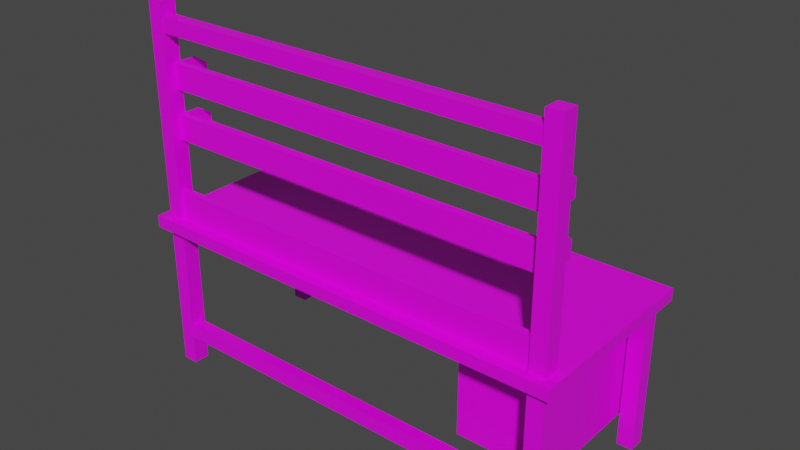 # Source: labtable.blend  (saved by Blender 2.91.10; exported with 4.5.12 LTS)
import bpy
from mathutils import Matrix  # noqa: F401  (used for matrix-valued properties, if any)

bpy.ops.wm.read_factory_settings(use_empty=True)
scene = bpy.context.scene
scene.name = 'Scene'

# ---- collections
col_collection = bpy.data.collections.new('Collection'); scene.collection.children.link(col_collection)

# ---- images (referenced by path relative to the original .blend; pixels are not part of the script)
import os
ASSET_DIR = os.environ.get("B2B_ASSET_DIR", "")  # directory of the original .blend (textures are referenced by path, not embedded)
HERE = os.path.dirname(os.path.abspath(__file__))  # packed textures are extracted next to this script under _unpacked/

def load_image(name, relpath, width, height, colorspace="sRGB"):
    """Load a texture the original file referenced (path relative to the .blend, or extracted next to this script)."""
    p = next((c for c in (os.path.join(HERE, relpath), os.path.join(ASSET_DIR, relpath)) if relpath and os.path.exists(c)), "")
    if p:
        img = bpy.data.images.load(p, check_existing=True)
        img.name = name
    else:  # same state as the original file: an image datablock whose file is absent (Cycles renders it pink)
        img = bpy.data.images.new(name, width, height)
        img.source = "FILE"
        img.filepath = "//" + (relpath or name)
    img.colorspace_settings.name = colorspace
    return img
img_labtable_png = load_image('labTable.png', 'labTable.png', 1024, 1024, 'sRGB')

# ---- materials (node trees are filled in below, after node groups)
mat_material = bpy.data.materials.new('Material')
mat_material.alpha_threshold = 0.0
mat_material.use_transparent_shadow = False
mat_material.line_color = (0.0, 0.0, 0.0, 1.0)

# ---- material node trees
mat_material.use_nodes = True; mat_material.node_tree.nodes.clear()
_N = mat_material.node_tree.nodes; _L = mat_material.node_tree.links
n0 = _N.new('ShaderNodeOutputMaterial'); n0.name = 'Material Output'; n0.location = (300, 300)
n1 = _N.new('ShaderNodeBsdfPrincipled'); n1.name = 'Principled BSDF'; n1.location = (10, 300)
n1.distribution = 'GGX'
n1.subsurface_method = 'BURLEY'
n1.inputs[2].default_value = 0.4
n1.inputs[3].default_value = 1.45
n1.inputs[27].default_value = (0.0, 0.0, 0.0, 1.0)
n1.inputs[28].default_value = 1.0
n2 = _N.new('ShaderNodeTexImage'); n2.name = 'Image Texture'; n2.location = (-280, 275)
n2.image = img_labtable_png
_L.new(n1.outputs[0], n0.inputs[0])
_L.new(n2.outputs[0], n1.inputs[0])
n0.is_active_output = True

# ---- world
world_world = bpy.data.worlds.new('World'); scene.world = world_world
world_world.use_nodes = True; world_world.node_tree.nodes.clear()
_N = world_world.node_tree.nodes; _L = world_world.node_tree.links
n0 = _N.new('ShaderNodeOutputWorld'); n0.name = 'World Output'; n0.location = (300, 300)
n1 = _N.new('ShaderNodeBackground'); n1.name = 'Background'; n1.location = (10, 300)
n1.inputs[0].default_value = (0.05088, 0.05088, 0.05088, 1.0)
_L.new(n1.outputs[0], n0.inputs[0])
n0.is_active_output = True
world_world.color = (0.05088, 0.05088, 0.05088)
world_world.use_sun_shadow = False
world_world.sun_shadow_jitter_overblur = 0.0

# ---- meshes
me_cube = bpy.data.meshes.new('Cube')
me_cube.from_pydata([(14.17, 2.844, 1.379), (14.17, -1.897, 1.379), (10.5, 2.844, 1.379), (10.5, -1.897, 1.379), (-0.8398, -2.01, 9.598), (-0.8398, -3.292, 9.598), (14.34, -2.01, 9.598), (-0.9137, -3.102, 9.599), (-0.9137, -3.361, 9.599), (-0.9137, -3.361, 10.56), (-0.9137, -3.102, 10.56), (-0.9137, -2.47, 10.56), (-0.9137, -2.519, 9.599), (-0.9137, -3.361, 10.08), (-0.9137, -2.519, 10.08), (-0.9137, -2.006, 10.08), (-0.9137, -2.006, 9.599), (-0.9137, -2.01, 10.26), (-0.9137, -2.006, 10.08), (-0.8202, -3.361, 9.599), (-0.8202, -3.361, 10.56), (-0.8202, -3.102, 10.56), (-0.9141, -2.47, 10.56), (-0.9141, -2.519, 9.599), (-0.8202, -2.47, 10.56), (-0.8202, -3.361, 10.08), (-0.8202, -3.102, 10.08), (-0.9141, -2.519, 10.08), (-0.8202, -2.519, 10.08), (-0.9141, -2.006, 10.08), (-0.9141, -2.006, 9.599), (-0.8202, -2.006, 10.08), (-0.8202, -2.006, 9.599), (-0.8202, -2.01, 10.26), (-0.9141, -2.01, 10.26), (-0.9141, -2.006, 10.08), (-0.8202, -2.006, 10.08), (14.31, -2.47, 10.56), (14.41, -2.47, 10.56), (14.41, -2.519, 9.599), (14.31, -2.519, 10.08), (14.41, -2.519, 10.08), (14.31, -2.006, 10.08), (14.31, -2.006, 9.599), (14.41, -2.006, 10.08), (14.41, -2.006, 9.599), (14.41, -2.01, 10.26), (14.31, -2.01, 10.26), (14.31, -2.006, 10.08), (14.41, -2.006, 10.08), (-0.8202, -3.361, 10.56), (-0.8202, -3.102, 10.56), (-0.8202, -3.102, 10.08), (-0.8202, -3.361, 10.08), (-0.9137, -3.361, 10.1), (-0.9137, -2.541, 9.599), (-0.9137, -3.361, 9.616), (-0.9137, -2.008, 9.599), (-0.9137, -2.006, 10.08), (-0.9137, -2.517, 10.08), (-0.9137, -2.468, 10.56), (-0.9141, -2.006, 10.08), (-0.9141, -2.517, 9.599), (-0.9141, -2.012, 10.26), (-0.9382, -3.102, 9.599), (-0.9382, -3.361, 9.599), (-0.9382, -3.361, 10.56), (-0.9382, -3.102, 10.56), (-0.9382, -3.102, 10.08), (-0.9382, -2.519, 10.08), (-0.9382, -2.519, 9.599), (-0.9382, -2.469, 10.56), (-0.9382, -3.361, 10.08), (-0.9382, -2.006, 10.08), (-0.9382, -2.006, 9.599), (-0.9382, -2.006, 10.08), (-0.9387, -2.006, 10.08), (-0.9387, -2.519, 10.08), (-0.9382, -3.361, 10.1), (-0.9382, -2.517, 10.08), (-0.9382, -2.006, 10.08), (-0.9387, -2.006, 10.08), (-0.9382, -2.54, 9.599), (-0.9382, -3.361, 9.616), (-0.9382, -2.008, 9.599), (-0.9382, -2.009, 10.26), (-0.9382, -2.467, 10.56), (-0.8398, -3.102, 9.599), (-0.8398, -3.102, 9.599), (-0.8398, -2.01, 9.599), (-0.8398, -2.519, 9.599), (-0.8398, -3.292, 9.599), (14.34, -2.519, 9.599), (14.34, -2.01, 9.599), (14.31, -2.01, 9.599), (14.31, -2.01, 9.737), (-0.8202, -2.01, 9.737), (-0.8202, -2.01, 9.599), (14.31, -2.519, 9.737), (-0.8202, -2.519, 9.737), (-0.8202, -3.102, 9.737), (-0.8202, -2.013, 9.737), (14.31, -2.013, 9.737), (14.31, -2.013, 9.94), (-0.8202, -2.013, 9.94), (14.31, -2.142, 9.737), (14.31, -2.142, 9.94), (-0.8202, -2.142, 9.737), (-0.8202, -2.142, 9.94), (-0.8398, -2.01, 11.51), (-0.8398, -3.292, 11.51), (14.34, -2.01, 11.51), (-0.9137, -3.102, 11.51), (-0.9137, -3.361, 11.51), (-0.9137, -3.361, 12.47), (-0.9137, -3.102, 12.47), (-0.9137, -2.47, 12.47), (-0.9137, -2.519, 11.51), (-0.9137, -3.361, 11.99), (-0.9137, -2.519, 11.99), (-0.9137, -2.006, 11.99), (-0.9137, -2.006, 11.51), (-0.9137, -2.01, 12.17), (-0.9137, -2.006, 11.98), (-0.8202, -3.361, 11.51), (-0.8202, -3.361, 12.47), (-0.8202, -3.102, 12.47), (-0.9141, -2.47, 12.47), (-0.9141, -2.519, 11.51), (-0.8202, -2.47, 12.47), (-0.8202, -3.361, 11.99), (-0.8202, -3.102, 11.99), (-0.9141, -2.519, 11.99), (-0.8202, -2.519, 11.99), (-0.9141, -2.006, 11.99), (-0.9141, -2.006, 11.51), (-0.8202, -2.006, 11.99), (-0.8202, -2.006, 11.51), (-0.8202, -2.01, 12.17), (-0.9141, -2.01, 12.17), (-0.9141, -2.006, 11.98), (-0.8202, -2.006, 11.98), (14.31, -2.47, 12.47), (14.41, -2.47, 12.47), (14.41, -2.519, 11.51), (14.31, -2.519, 11.99), (14.41, -2.519, 11.99), (14.31, -2.006, 11.99), (14.31, -2.006, 11.51), (14.41, -2.006, 11.99), (14.41, -2.006, 11.51), (14.41, -2.01, 12.17), (14.31, -2.01, 12.17), (14.31, -2.006, 11.98), (14.41, -2.006, 11.98), (-0.8202, -3.361, 12.47), (-0.8202, -3.102, 12.47), (-0.8202, -3.102, 11.99), (-0.8202, -3.361, 11.99), (-0.9137, -3.361, 12.0), (-0.9137, -2.541, 11.51), (-0.9137, -3.361, 11.52), (-0.9137, -2.008, 11.51), (-0.9137, -2.006, 11.99), (-0.9137, -2.517, 11.99), (-0.9137, -2.468, 12.46), (-0.9141, -2.006, 11.99), (-0.9141, -2.517, 11.51), (-0.9141, -2.012, 12.17), (-0.9382, -3.102, 11.51), (-0.9382, -3.361, 11.51), (-0.9382, -3.361, 12.47), (-0.9382, -3.102, 12.47), (-0.9382, -3.102, 11.99), (-0.9382, -2.519, 11.99), (-0.9382, -2.519, 11.51), (-0.9382, -2.469, 12.47), (-0.9382, -3.361, 11.99), (-0.9382, -2.006, 11.99), (-0.9382, -2.006, 11.51), (-0.9382, -2.006, 11.98), (-0.9387, -2.006, 11.98), (-0.9387, -2.519, 11.99), (-0.9382, -3.361, 12.0), (-0.9382, -2.517, 11.99), (-0.9382, -2.006, 11.99), (-0.9387, -2.006, 11.99), (-0.9382, -2.54, 11.51), (-0.9382, -3.361, 11.52), (-0.9382, -2.008, 11.51), (-0.9382, -2.009, 12.17), (-0.9382, -2.467, 12.46), (-0.8398, -3.102, 11.51), (-0.8398, -3.102, 11.51), (-0.8398, -2.01, 11.51), (-0.8398, -2.519, 11.51), (-0.8398, -3.292, 11.51), (14.34, -2.519, 11.51), (14.34, -2.01, 11.51), (14.31, -2.01, 11.51), (14.31, -2.01, 11.65), (-0.8202, -2.01, 11.65), (-0.8202, -2.01, 11.51), (14.31, -2.519, 11.65), (-0.8202, -2.519, 11.65), (-0.8202, -3.102, 11.65), (-0.8202, -2.013, 11.65), (14.31, -2.013, 11.65), (14.31, -2.013, 11.85), (-0.8202, -2.013, 11.85), (14.31, -2.142, 11.65), (14.31, -2.142, 11.85), (-0.8202, -2.142, 11.65), (-0.8202, -2.142, 11.85), (14.31, -3.722, 4.354), (14.31, -3.722, 14.71), (14.31, -3.097, 4.354), (14.31, -3.097, 14.71), (14.91, -3.722, 4.354), (14.91, -3.722, 14.71), (14.91, -3.097, 4.354), (14.91, -3.097, 14.71), (-1.494, -3.722, 4.354), (-1.494, -3.722, 14.71), (-1.494, -3.097, 4.354), (-1.494, -3.097, 14.71), (-0.8967, -3.722, 4.354), (-0.8967, -3.722, 14.71), (-0.8967, -3.097, 4.354), (-0.8967, -3.097, 14.71), (-1.494, 2.396, 0.3035), (-1.494, 3.022, 0.3035), (-0.8967, 2.396, 0.3035), (-0.8967, 3.022, 0.3035), (-1.494, -3.722, 0.3035), (-1.494, -3.097, 0.3035), (-0.8967, -3.722, 0.3035), (-0.8967, -3.097, 0.3035), (14.31, 2.396, 0.3035), (14.31, 3.022, 0.3035), (14.91, 2.396, 0.3035), (14.91, 3.022, 0.3035), (14.31, -3.722, 0.3035), (14.31, -3.097, 0.3035), (14.91, -3.722, 0.3035), (14.91, -3.097, 0.3035), (15.26, 3.321, 6.076), (15.26, 3.321, 6.549), (15.26, -4.04, 6.076), (15.26, -4.04, 6.549), (-1.849, 3.321, 6.076), (-1.849, 3.321, 6.549), (-1.849, -4.04, 6.076), (-1.849, -4.04, 6.549), (14.31, -3.722, 6.076), (14.31, -3.097, 6.076), (14.91, -3.097, 6.076), (14.91, -3.722, 6.076), (14.31, 2.396, 6.076), (14.31, 3.022, 6.076), (14.91, 3.022, 6.076), (14.91, 2.396, 6.076), (-1.494, -3.722, 6.076), (-1.494, -3.097, 6.076), (-0.8967, -3.097, 6.076), (-0.8967, -3.722, 6.076), (-1.494, 2.396, 6.076), (-1.494, 3.022, 6.076), (-0.8967, 3.022, 6.076), (-0.8967, 2.396, 6.076), (-1.494, -3.722, 6.549), (-1.494, -3.722, 6.076), (-1.494, -3.097, 6.549), (-1.494, -3.097, 6.076), (-0.8967, -3.097, 6.549), (-0.8967, -3.097, 6.076), (-0.8967, -3.097, 6.075), (-0.8967, -3.722, 6.549), (-0.8967, -3.722, 6.076), (-1.494, -3.097, 4.354), (-1.494, -3.722, 4.354), (-1.395, -3.722, 6.076), (-0.996, -3.097, 6.076), (14.91, -3.618, 6.076), (14.81, -3.097, 6.076), (14.31, -3.722, 6.549), (14.31, -3.097, 6.549), (14.91, -3.097, 6.549), (14.91, -3.722, 6.549), (14.41, -3.722, 6.076), (14.31, -3.201, 6.076), (-0.8967, -3.213, 1.438), (14.31, -3.213, 1.438), (14.31, -3.213, 2.021), (-0.8967, -3.213, 2.021), (14.31, -3.681, 1.438), (-0.8967, -3.681, 1.438), (-0.8967, -3.681, 2.021), (14.31, -3.681, 2.021), (-0.8967, -3.213, 13.6), (14.31, -3.213, 13.6), (14.31, -3.213, 14.18), (-0.8967, -3.213, 14.18), (14.31, -3.681, 13.6), (-0.8967, -3.681, 13.6), (-0.8967, -3.681, 14.18), (14.31, -3.681, 14.18), (-0.8967, -3.318, 6.549), (14.31, -3.318, 6.549), (14.31, -3.318, 7.678), (-0.8967, -3.318, 7.678), (-0.8967, -3.576, 6.549), (14.31, -3.576, 6.549), (-0.8967, -3.576, 7.678), (14.31, -3.576, 7.678), (14.31, -3.292, 11.51), (-0.8967, -3.361, 12.47), (-0.8967, -3.361, 12.47), (14.34, -3.097, 11.51), (14.31, -3.097, 11.51), (-0.9137, -3.097, 11.51), (-0.9141, -3.097, 11.51), (14.41, -3.097, 12.47), (-0.9382, -3.097, 11.99), (14.31, -3.097, 12.47), (-0.9382, -3.097, 12.47), (-0.9382, -3.097, 11.51), (14.41, -3.097, 11.99), (14.41, -3.097, 11.51), (14.31, -3.292, 11.51), (14.31, -3.097, 11.99), (14.34, -3.097, 11.51), (-0.8967, -3.102, 11.51), (-0.8967, -3.361, 11.99), (-0.8967, -3.361, 11.51), (-0.8967, -3.361, 11.99), (-0.8967, -3.361, 11.51), (14.31, -3.361, 11.51), (14.31, -3.102, 12.47), (14.31, -3.097, 11.65), (14.31, -3.102, 11.99), (14.31, -3.361, 11.99), (-0.8967, -3.102, 11.51), (14.31, -3.361, 12.47), (14.31, -3.102, 11.65), (-0.8967, -3.097, 11.51), (14.31, -3.097, 11.65), (-0.9137, -3.097, 12.47), (-0.938, -3.097, 12.47), (-0.9141, -3.097, 12.47), (-0.9141, -3.097, 11.51), (-0.938, -3.097, 11.51), (-0.8967, -3.097, 12.47), (-0.8967, -3.102, 12.47), (14.31, -3.292, 9.598), (-0.9382, -3.097, 10.08), (-0.9382, -3.097, 10.56), (-0.9382, -3.097, 9.599), (14.31, -3.097, 9.598), (14.34, -3.097, 9.598), (14.41, -3.097, 10.56), (14.31, -3.097, 10.56), (14.31, -3.292, 9.599), (14.41, -3.097, 10.08), (14.34, -3.097, 9.599), (14.41, -3.097, 9.599), (-0.8967, -3.102, 9.599), (14.31, -3.097, 10.08), (-0.8967, -3.361, 10.08), (-0.8967, -3.361, 10.56), (-0.8967, -3.361, 9.599), (14.31, -3.361, 9.599), (-0.8967, -3.361, 9.599), (-0.8967, -3.361, 10.08), (14.31, -3.097, 9.737), (14.31, -3.102, 10.56), (14.31, -3.102, 10.08), (-0.8967, -3.102, 9.599), (14.31, -3.361, 10.08), (14.31, -3.361, 10.56), (14.31, -3.102, 9.737), (-0.9137, -3.097, 9.599), (-0.8967, -3.097, 9.599), (14.31, -3.097, 9.737), (-0.9301, -3.097, 10.56), (-0.9137, -3.097, 10.56), (-0.9141, -3.097, 10.56), (-0.9141, -3.097, 9.599), (-0.9141, -3.097, 9.599), (-0.9221, -3.097, 9.599), (-0.8967, -3.097, 10.56), (-0.8967, -3.102, 10.56), (-0.8967, -3.361, 10.56), (14.17, 2.396, 6.076), (14.17, 2.844, 6.076), (14.17, -1.897, 6.076), (10.5, -1.897, 6.076), (10.5, 2.844, 6.076)], [], [(3, 1, 0, 2), (28, 24, 33, 36), (41, 40, 42, 44), (40, 41, 49, 48), (42, 43, 45, 44), (39, 41, 44, 45), (47, 48, 49, 46), (38, 37, 47, 46), (37, 40, 48, 47), (41, 38, 46, 49), (50, 20, 21, 51), (21, 24, 28, 26, 51), (27, 35, 76, 77), (15, 29, 61, 58), (13, 56, 83, 72), (55, 12, 70, 82), (17, 60, 86, 85), (29, 15, 16, 30), (56, 8, 65, 83), (16, 15, 73, 74), (57, 62, 30), (34, 17, 58, 61), (58, 18, 35, 61), (60, 22, 11), (60, 17, 34, 63), (60, 11, 71, 86), (58, 15, 31, 28, 14, 59), (28, 36, 18, 14), (16, 32, 31, 15), (23, 12, 57, 62), (16, 30, 57), (36, 33, 17, 58, 18), (33, 24, 11, 60, 17), (60, 22, 63), (12, 23, 55), (78, 72, 68, 67, 66), (79, 80, 81, 77, 69), (69, 77, 76, 75), (83, 65, 64, 68, 72), (73, 80, 75, 69, 70, 84, 74), (79, 69, 75, 80), (80, 85, 86, 71, 69, 79), (35, 18, 75, 76), (58, 17, 85, 80), (15, 58, 80, 73), (12, 57, 84, 70), (54, 13, 72, 78), (57, 16, 74, 84), (58, 61, 81, 80), (8, 7, 64, 65), (9, 54, 78, 66), (10, 9, 66, 67), (61, 27, 77, 81), (91, 5, 4, 89, 90, 88, 87), (4, 6, 93, 94, 95, 96, 97, 89), (39, 45, 43, 94, 93, 92), (100, 52, 26, 28, 99), (32, 16, 57, 12, 90, 89, 97), (103, 104, 101, 102), (107, 108, 106, 105), (103, 106, 108, 104), (101, 96, 95, 102), (99, 28, 31, 32, 97, 96, 101, 104, 108, 107), (95, 94, 43, 42, 40, 98, 105, 106, 103, 102), (133, 129, 138, 141), (146, 145, 147, 149), (145, 146, 154, 153), (147, 148, 150, 149), (144, 146, 149, 150), (152, 153, 154, 151), (143, 142, 152, 151), (142, 145, 153, 152), (146, 143, 151, 154), (155, 125, 126, 156), (126, 129, 133, 131, 156), (132, 140, 181, 182), (120, 134, 166, 163), (118, 161, 188, 177), (160, 117, 175, 187), (122, 165, 191, 190), (134, 120, 121, 135), (161, 113, 170, 188), (121, 120, 178, 179), (162, 167, 135), (139, 122, 163, 166), (163, 123, 140, 166), (165, 127, 116), (165, 122, 139, 168), (165, 116, 176, 191), (163, 120, 136, 133, 119, 164), (133, 141, 123, 119), (121, 137, 136, 120), (128, 117, 162, 167), (121, 135, 162), (141, 138, 122, 163, 123), (138, 129, 116, 165, 122), (165, 127, 168), (117, 128, 160), (183, 177, 173, 172, 171), (184, 185, 186, 182, 174), (174, 182, 181, 180), (188, 170, 169, 173, 177), (178, 185, 180, 174, 175, 189, 179), (184, 174, 180, 185), (185, 190, 191, 176, 174, 184), (140, 123, 180, 181), (163, 122, 190, 185), (120, 163, 185, 178), (117, 162, 189, 175), (159, 118, 177, 183), (162, 121, 179, 189), (163, 166, 186, 185), (113, 112, 169, 170), (114, 159, 183, 171), (115, 114, 171, 172), (166, 132, 182, 186), (196, 110, 109, 194, 195, 193, 192), (109, 111, 198, 199, 200, 201, 202, 194), (144, 150, 148, 199, 198, 197), (205, 157, 131, 133, 204), (137, 121, 162, 117, 195, 194, 202), (208, 209, 206, 207), (212, 213, 211, 210), (208, 211, 213, 209), (206, 201, 200, 207), (204, 133, 136, 137, 202, 201, 206, 209, 213, 212), (200, 199, 148, 147, 145, 203, 210, 211, 208, 207), (221, 219, 215, 217), (229, 227, 223, 225), (231, 230, 232, 233), (235, 234, 236, 237), (239, 238, 240, 241), (243, 242, 244, 245), (249, 248, 252, 253), (253, 252, 250, 251), (247, 246, 248, 249), (251, 250, 246, 247), (238, 239, 259, 258), (239, 241, 260, 259), (260, 241, 240, 261), (261, 240, 238, 258), (266, 230, 231, 267), (267, 231, 233, 268), (268, 233, 232, 269), (269, 232, 230, 266), (271, 222, 224, 273), (225, 223, 270, 272), (224, 279, 263, 273), (263, 279, 228, 276, 282), (282, 276, 275), (280, 222, 271, 262), (270, 223, 227, 277), (281, 278, 226, 280, 262), (279, 224, 222, 280), (253, 251, 272, 270), (280, 234, 235, 279), (264, 275, 276, 228, 279, 235, 237), (226, 278, 265, 236, 234, 280), (273, 263, 250, 252, 262, 271), (266, 267, 250, 263, 282, 275, 264, 269), (216, 255, 290, 254, 214), (220, 256, 284, 255, 216), (288, 219, 221, 287), (256, 220, 218, 257, 283), (285, 215, 219, 288), (257, 218, 214, 254, 289), (243, 245, 220, 216), (220, 245, 244, 218), (218, 244, 242, 214), (283, 257, 248, 246, 256), (256, 246, 260, 261, 258, 255, 284), (287, 247, 249, 288), (293, 294, 291, 292), (295, 296, 297, 298), (292, 291, 296, 295), (294, 293, 298, 297), (291, 237, 236, 296), (296, 236, 265, 264, 237, 291, 294, 297), (295, 242, 243, 292), (243, 216, 214, 242, 295, 298, 293, 292), (301, 302, 299, 300), (303, 304, 305, 306), (304, 303, 300, 299), (306, 305, 302, 301), (305, 227, 229, 302), (301, 217, 215, 306), (308, 309, 310, 307), (311, 313, 314, 312), (314, 313, 310, 309), (288, 249, 253, 270, 277, 311, 312, 285), (307, 274, 272, 251, 247, 287, 286, 308), (318, 111, 109, 110, 315, 319), (324, 142, 143, 322), (143, 146, 327, 322), (146, 144, 328, 327), (330, 145, 142, 324), (317, 155, 130, 333), (335, 158, 124, 334), (130, 158, 335, 333), (338, 156, 131, 157, 340), (341, 158, 130, 155, 343), (343, 155, 156, 338), (334, 124, 158, 341, 337, 336), (115, 172, 325, 348, 347), (116, 347, 348, 325, 176), (347, 116, 127, 349), (160, 321, 350, 128), (326, 169, 112, 320, 351), (320, 160, 187, 326, 351), (116, 129, 126, 353, 352, 347), (126, 125, 316, 353), (316, 125, 155, 317), (320, 160, 321), (172, 173, 323, 325), (323, 174, 176, 325), (173, 169, 326, 323), (326, 187, 175, 174, 323), (110, 196, 329, 315), (198, 111, 318, 331, 197), (196, 192, 332, 336, 337, 329), (203, 145, 330, 339), (328, 144, 197, 331), (192, 193, 342, 332), (340, 157, 205, 344), (345, 342, 193, 195, 117, 160, 320), (205, 204, 212, 210, 203, 339, 346, 344), (347, 348, 349), (323, 326, 351, 350, 321, 320, 345, 352, 347, 349, 348, 325), (332, 336, 334, 335, 333, 317, 316, 353, 352, 345, 342), (359, 6, 4, 5, 354, 358), (361, 37, 38, 360), (38, 41, 363, 360), (41, 39, 365, 363), (367, 40, 37, 361), (369, 50, 25, 368), (373, 53, 19, 372), (25, 53, 373, 368), (375, 51, 26, 52, 376), (378, 53, 25, 50, 379), (379, 50, 51, 375), (372, 19, 53, 378, 371, 370), (11, 385, 384, 356, 71), (384, 385, 10, 67, 356), (385, 11, 22, 386), (55, 388, 387, 23), (357, 64, 7, 381, 389), (381, 55, 82, 357, 389), (385, 11, 24, 21, 391, 390), (21, 20, 392, 391), (392, 20, 50, 369), (381, 55, 388), (67, 68, 355, 356), (355, 69, 71, 356), (68, 64, 357, 355), (357, 82, 70, 69, 355), (5, 91, 362, 354), (93, 6, 359, 364, 92), (91, 87, 366, 370, 371, 362), (98, 40, 367, 374), (365, 39, 92, 364), (87, 88, 377, 366), (376, 52, 100, 380), (382, 377, 88, 90, 12, 55, 381), (100, 99, 107, 105, 98, 374, 383, 380), (345, 320, 321, 350, 351, 326, 323, 325, 348, 347, 352, 229, 225, 272, 274, 382, 381, 388, 387, 389, 357, 355, 356, 384, 385, 390), (355, 357, 389, 387, 388, 381, 382, 390, 385, 386, 384, 356), (385, 384, 386), (359, 358, 286, 287, 221, 217, 346, 339, 330, 324, 322, 327, 328, 331, 318, 319, 383, 374, 367, 361, 360, 363, 365, 364), (299, 302, 229, 352, 353, 316, 317, 333, 335, 334, 336, 332, 342, 345, 390, 391, 392, 369, 368, 373, 372, 370, 366, 377, 382, 274, 307, 310, 313, 311, 277, 227, 305, 304), (392, 391, 390, 382, 377, 366, 370, 372, 373, 368, 369), (319, 315, 329, 337, 341, 343, 338, 340, 344, 346, 217, 301, 300, 303, 306, 215, 285, 312, 314, 309, 308, 286, 358, 354, 362, 371, 378, 379, 375, 376, 380, 383), (394, 0, 1, 395, 393), (395, 1, 3, 396), (3, 2, 397, 396), (397, 2, 0, 394), (394, 259, 260, 246, 250, 267, 268, 269, 264, 265, 278, 281, 262, 252, 248, 257, 289, 254, 290, 255, 258, 393, 395, 396, 397), (258, 259, 394, 393)])
_uv = me_cube.uv_layers.new(name='UVMap')
_uv.uv.foreach_set('vector', [0.5933, 0.4587, 0.4748, 0.4587, 0.4748, 0.3058, 0.5933, 0.3058, 0.4903, 0.6811, 0.5058, 0.6827, 0.4961, 0.6975, 0.4902, 0.6976, 0.4744, 0.6907, 0.4714, 0.6907, 0.4714, 0.6741, 0.4744, 0.6741, 0.4706, 0.7062, 0.4676, 0.7062, 0.4676, 0.6896, 0.4706, 0.6896, 0.5002, 0.6977, 0.5002, 0.7131, 0.4971, 0.7131, 0.4971, 0.6977, 0.5677, 0.6705, 0.5522, 0.6705, 0.5522, 0.6539, 0.5677, 0.6539, 0.02913, 0.7032, 0.02913, 0.7091, 0.0261, 0.7091, 0.0261, 0.7032, 0.4706, 0.6593, 0.4736, 0.6593, 0.4736, 0.6741, 0.4706, 0.6741, 0.5676, 0.7041, 0.5522, 0.7057, 0.5521, 0.6892, 0.558, 0.6893, 0.5522, 0.6705, 0.5367, 0.6689, 0.5464, 0.6541, 0.5523, 0.654, 0.5057, 0.6539, 0.5057, 0.6539, 0.5058, 0.6623, 0.5058, 0.6623, 0.5058, 0.6623, 0.5058, 0.6827, 0.4903, 0.6811, 0.4903, 0.6623, 0.5058, 0.6623, 0.4737, 0.5683, 0.4737, 0.5518, 0.4745, 0.5518, 0.4745, 0.5683, 0.4746, 0.5665, 0.4746, 0.5665, 0.4747, 0.5665, 0.4747, 0.5665, 0.4737, 0.5672, 0.4737, 0.5821, 0.4729, 0.5821, 0.4729, 0.5672, 0.4676, 0.569, 0.4676, 0.5683, 0.4683, 0.5683, 0.4683, 0.569, 0.4714, 0.6391, 0.4714, 0.6243, 0.4721, 0.6243, 0.4721, 0.6391, 0.4747, 0.5672, 0.4747, 0.5672, 0.4747, 0.5518, 0.4747, 0.5518, 0.4737, 0.5821, 0.4737, 0.5827, 0.4729, 0.5827, 0.4729, 0.5821, 0.4684, 0.6741, 0.4684, 0.6896, 0.4676, 0.6896, 0.4676, 0.6741, 0.4747, 0.5682, 0.4747, 0.5518, 0.4747, 0.5682, 0.4746, 0.5724, 0.4746, 0.5724, 0.4746, 0.5666, 0.4746, 0.5666, 0.4746, 0.5666, 0.4746, 0.5665, 0.4746, 0.5665, 0.4746, 0.5666, 0.4748, 0.5518, 0.4748, 0.5518, 0.4748, 0.5518, 0.4747, 0.5518, 0.4747, 0.5665, 0.4746, 0.5665, 0.4746, 0.5665, 0.4714, 0.6243, 0.4714, 0.6242, 0.4721, 0.6242, 0.4721, 0.6243, 0.5887, 0.6454, 0.5887, 0.6454, 0.5917, 0.6454, 0.5917, 0.662, 0.5887, 0.662, 0.5887, 0.6619, 0.5878, 0.7106, 0.5878, 0.694, 0.5909, 0.694, 0.5909, 0.7106, 0.4684, 0.6741, 0.4714, 0.6741, 0.4714, 0.6896, 0.4684, 0.6896, 0.4676, 0.5683, 0.4676, 0.5683, 0.4676, 0.5518, 0.4676, 0.5683, 0.4676, 0.5518, 0.4676, 0.5518, 0.4676, 0.5518, 0.01927, 0.7091, 0.01927, 0.7032, 0.02228, 0.7032, 0.02228, 0.709, 0.02228, 0.7091, 0.4683, 0.6391, 0.4683, 0.6242, 0.4714, 0.6242, 0.4714, 0.6243, 0.4714, 0.6391, 0.4746, 0.5518, 0.4746, 0.5518, 0.4746, 0.5665, 0.4676, 0.5683, 0.4676, 0.5683, 0.4676, 0.569, 0.5218, 0.6539, 0.5213, 0.6539, 0.5213, 0.6456, 0.5368, 0.6456, 0.5368, 0.6539, 0.4745, 0.5682, 0.4745, 0.5518, 0.4746, 0.5518, 0.4746, 0.5683, 0.4745, 0.5683, 0.4747, 0.5518, 0.4747, 0.5518, 0.4747, 0.5683, 0.4747, 0.5683, 0.5064, 0.6539, 0.5058, 0.6539, 0.5058, 0.6456, 0.5213, 0.6456, 0.5213, 0.6539, 0.5213, 0.6102, 0.5213, 0.6102, 0.5212, 0.6102, 0.5213, 0.6268, 0.5058, 0.6268, 0.5058, 0.6103, 0.5058, 0.6102, 0.5213, 0.6267, 0.5213, 0.6268, 0.5212, 0.6102, 0.5213, 0.6102, 0.5213, 0.6102, 0.5271, 0.6103, 0.5367, 0.6251, 0.5367, 0.6252, 0.5213, 0.6268, 0.5213, 0.6267, 0.4737, 0.5518, 0.4737, 0.5518, 0.4745, 0.5518, 0.4745, 0.5518, 0.02228, 0.709, 0.02228, 0.7032, 0.02307, 0.7032, 0.02307, 0.709, 0.5887, 0.6454, 0.5887, 0.6454, 0.5879, 0.6454, 0.5879, 0.6454, 0.4676, 0.5683, 0.4676, 0.5518, 0.4683, 0.5518, 0.4683, 0.5683, 0.4737, 0.5667, 0.4737, 0.5672, 0.4729, 0.5672, 0.4729, 0.5667, 0.4676, 0.5518, 0.4676, 0.5518, 0.4683, 0.5518, 0.4683, 0.5518, 0.5887, 0.6454, 0.5886, 0.6454, 0.5878, 0.6454, 0.5879, 0.6454, 0.4676, 0.5955, 0.4676, 0.5871, 0.4683, 0.5871, 0.4683, 0.5955, 0.4737, 0.5518, 0.4737, 0.5667, 0.4729, 0.5667, 0.4729, 0.5518, 0.4714, 0.6038, 0.4714, 0.5955, 0.4721, 0.5955, 0.4721, 0.6038, 0.5886, 0.6454, 0.5886, 0.662, 0.5878, 0.6619, 0.5878, 0.6454, 0.4748, 0.5518, 0.4748, 0.5518, 0.4748, 0.5931, 0.4748, 0.5931, 0.4748, 0.5767, 0.4748, 0.5579, 0.4748, 0.5579, 0.9408, 0.98, 0.9408, 0.4906, 0.9409, 0.4906, 0.9409, 0.4913, 0.9453, 0.4913, 0.9453, 0.9794, 0.9409, 0.9794, 0.9409, 0.98, 0.4676, 0.6577, 0.4676, 0.6743, 0.4645, 0.6743, 0.4645, 0.6741, 0.4653, 0.6741, 0.4653, 0.6577, 0.4793, 0.6623, 0.4903, 0.6623, 0.4903, 0.6623, 0.4903, 0.6811, 0.4793, 0.6811, 0.4645, 0.5518, 0.4676, 0.5518, 0.4676, 0.5518, 0.4676, 0.5683, 0.4652, 0.5683, 0.4652, 0.5519, 0.4645, 0.5519, 0.9408, 0.4906, 0.9408, 0.9787, 0.9343, 0.9787, 0.9343, 0.4906, 0.9277, 0.4906, 0.9343, 0.4906, 0.9343, 0.9787, 0.9277, 0.9787, 0.9958, 0.4881, 1.0, 0.4881, 1.0, 0.9762, 0.9958, 0.9762, 0.6244, 0.7939, 0.6243, 0.7939, 0.6243, 0.3058, 0.6244, 0.3058, 0.4793, 0.6811, 0.4903, 0.6811, 0.4903, 0.6976, 0.4748, 0.6977, 0.4748, 0.6975, 0.4793, 0.6975, 0.4793, 0.6974, 0.4859, 0.6974, 0.4859, 0.6933, 0.4793, 0.6933, 0.5412, 0.6893, 0.5367, 0.6893, 0.5367, 0.6891, 0.5522, 0.6891, 0.5522, 0.7057, 0.5412, 0.7057, 0.5412, 0.6935, 0.5477, 0.6935, 0.5477, 0.6894, 0.5412, 0.6894, 0.5522, 0.6374, 0.5677, 0.6389, 0.558, 0.6538, 0.5521, 0.6539, 0.4645, 0.6743, 0.4676, 0.6743, 0.4676, 0.6908, 0.4645, 0.6908, 0.4744, 0.7073, 0.4714, 0.7073, 0.4714, 0.6907, 0.4744, 0.6907, 0.4941, 0.7131, 0.4941, 0.6977, 0.4971, 0.6977, 0.4971, 0.7131, 0.5367, 0.6705, 0.5212, 0.6705, 0.5212, 0.6539, 0.5367, 0.6539, 0.0261, 0.7032, 0.0261, 0.7091, 0.02307, 0.7091, 0.02307, 0.7032, 0.4676, 0.6593, 0.4706, 0.6593, 0.4706, 0.6741, 0.4676, 0.6741, 0.5367, 0.7041, 0.5212, 0.7057, 0.5211, 0.6891, 0.527, 0.6892, 0.5212, 0.6705, 0.5058, 0.6689, 0.5154, 0.654, 0.5213, 0.6539, 0.5677, 0.6102, 0.5677, 0.6102, 0.5677, 0.6186, 0.5677, 0.6186, 0.5677, 0.6186, 0.5677, 0.6389, 0.5522, 0.6374, 0.5522, 0.6186, 0.5677, 0.6186, 0.4745, 0.5683, 0.4745, 0.5849, 0.4737, 0.5849, 0.4737, 0.5683, 0.4746, 0.5665, 0.4746, 0.5665, 0.4746, 0.5665, 0.4746, 0.5665, 0.4729, 0.5672, 0.4729, 0.5821, 0.4721, 0.5821, 0.4721, 0.5672, 0.4691, 0.5782, 0.4691, 0.5789, 0.4683, 0.5789, 0.4683, 0.5782, 0.4676, 0.6391, 0.4676, 0.6243, 0.4683, 0.6243, 0.4683, 0.6391, 0.4746, 0.5672, 0.4746, 0.5672, 0.4746, 0.5518, 0.4746, 0.5518, 0.4729, 0.5821, 0.4729, 0.5827, 0.4721, 0.5827, 0.4721, 0.5821, 0.5909, 0.694, 0.5909, 0.6785, 0.5917, 0.6785, 0.5917, 0.694, 0.4746, 0.5682, 0.4746, 0.5518, 0.4746, 0.5682, 0.4746, 0.5665, 0.4746, 0.5665, 0.4746, 0.5723, 0.4746, 0.5723, 0.4746, 0.5723, 0.4746, 0.5724, 0.4746, 0.5724, 0.4746, 0.5723, 0.4747, 0.5518, 0.4748, 0.5518, 0.4747, 0.5518, 0.4746, 0.5665, 0.4746, 0.5518, 0.4746, 0.5518, 0.4746, 0.5518, 0.4676, 0.6243, 0.4676, 0.6242, 0.4683, 0.6242, 0.4683, 0.6243, 0.5909, 0.6785, 0.5909, 0.6785, 0.5878, 0.6785, 0.5878, 0.662, 0.5909, 0.662, 0.5909, 0.662, 0.4645, 0.7074, 0.4645, 0.6908, 0.4676, 0.6908, 0.4676, 0.7074, 0.5909, 0.694, 0.5878, 0.694, 0.5878, 0.6785, 0.5909, 0.6785, 0.4691, 0.5789, 0.4691, 0.5789, 0.4691, 0.5954, 0.4691, 0.579, 0.4691, 0.5955, 0.4691, 0.5955, 0.4691, 0.5954, 0.504, 0.6977, 0.504, 0.7036, 0.501, 0.7036, 0.501, 0.6978, 0.501, 0.6977, 0.4645, 0.6391, 0.4645, 0.6242, 0.4676, 0.6242, 0.4676, 0.6243, 0.4676, 0.6391, 0.4746, 0.5518, 0.4746, 0.5518, 0.4746, 0.5665, 0.4691, 0.5789, 0.4691, 0.5789, 0.4691, 0.5782, 0.4909, 0.6539, 0.4903, 0.6539, 0.4903, 0.6456, 0.5058, 0.6456, 0.5058, 0.6539, 0.4747, 0.5518, 0.4747, 0.5683, 0.4747, 0.5683, 0.4747, 0.5518, 0.4747, 0.5518, 0.4746, 0.5518, 0.4746, 0.5518, 0.4746, 0.5683, 0.4746, 0.5683, 0.4754, 0.6539, 0.4748, 0.6539, 0.4748, 0.6456, 0.4903, 0.6456, 0.4903, 0.6539, 0.4903, 0.6102, 0.4903, 0.6102, 0.4902, 0.6102, 0.4903, 0.6268, 0.4748, 0.6268, 0.4748, 0.6103, 0.4748, 0.6102, 0.4903, 0.6267, 0.4903, 0.6268, 0.4902, 0.6102, 0.4903, 0.6102, 0.4903, 0.6102, 0.4961, 0.6103, 0.5057, 0.6251, 0.5058, 0.6252, 0.4903, 0.6268, 0.4903, 0.6267, 0.4745, 0.5849, 0.4745, 0.5849, 0.4737, 0.5849, 0.4737, 0.5849, 0.501, 0.6978, 0.501, 0.7036, 0.5002, 0.7036, 0.5002, 0.6978, 0.5909, 0.6785, 0.5909, 0.6785, 0.5917, 0.6785, 0.5917, 0.6785, 0.4691, 0.5789, 0.4691, 0.5954, 0.4683, 0.5954, 0.4683, 0.5789, 0.4729, 0.5667, 0.4729, 0.5672, 0.4721, 0.5672, 0.4721, 0.5667, 0.4691, 0.5954, 0.4691, 0.5955, 0.4683, 0.5955, 0.4683, 0.5954, 0.5909, 0.6785, 0.5909, 0.6785, 0.5917, 0.6785, 0.5917, 0.6785, 0.4691, 0.5518, 0.4691, 0.5601, 0.4683, 0.5601, 0.4683, 0.5518, 0.4729, 0.5518, 0.4729, 0.5667, 0.4721, 0.5667, 0.4721, 0.5518, 0.4676, 0.6038, 0.4676, 0.5955, 0.4683, 0.5955, 0.4683, 0.6038, 0.5909, 0.6785, 0.5909, 0.662, 0.5917, 0.662, 0.5917, 0.6785, 0.4748, 0.5518, 0.4748, 0.5518, 0.4748, 0.5931, 0.4748, 0.5931, 0.4748, 0.5767, 0.4748, 0.5579, 0.4748, 0.5579, 0.9596, 0.98, 0.9596, 0.4906, 0.9597, 0.4906, 0.9597, 0.4913, 0.9641, 0.4913, 0.9641, 0.9794, 0.9597, 0.9794, 0.9597, 0.98, 0.5909, 0.6288, 0.5909, 0.6454, 0.5878, 0.6454, 0.5878, 0.6452, 0.5886, 0.6452, 0.5886, 0.6288, 0.5412, 0.6186, 0.5522, 0.6186, 0.5522, 0.6186, 0.5522, 0.6374, 0.5412, 0.6374, 0.4721, 0.5955, 0.4691, 0.5955, 0.4691, 0.5954, 0.4691, 0.5789, 0.4715, 0.5789, 0.4715, 0.5953, 0.4721, 0.5953, 0.9596, 0.4906, 0.9596, 0.9787, 0.9531, 0.9787, 0.9531, 0.4906, 0.9465, 0.4906, 0.9531, 0.4906, 0.9531, 0.9787, 0.9465, 0.9787, 0.9958, 0.0, 1.0, 0.0, 1.0, 0.4881, 0.9958, 0.4881, 0.6243, 0.7939, 0.6242, 0.7939, 0.6242, 0.3058, 0.6243, 0.3058, 0.5412, 0.6374, 0.5522, 0.6374, 0.5522, 0.6539, 0.5368, 0.6539, 0.5368, 0.6538, 0.5412, 0.6538, 0.5412, 0.6537, 0.5478, 0.6537, 0.5478, 0.6496, 0.5412, 0.6496, 0.5102, 0.6892, 0.5058, 0.6892, 0.5058, 0.6891, 0.5212, 0.6891, 0.5212, 0.7057, 0.5102, 0.7057, 0.5102, 0.6935, 0.5168, 0.6935, 0.5168, 0.6893, 0.5102, 0.6893, 0.4444, 0.7026, 0.4444, 0.6824, 0.4636, 0.6824, 0.4636, 0.7026, 0.4636, 0.7026, 0.4636, 0.7228, 0.4444, 0.7228, 0.4444, 0.7026, 0.5869, 0.6657, 0.5869, 0.6859, 0.5677, 0.6859, 0.5677, 0.6657, 0.01927, 0.7032, 0.01927, 0.7234, 0.0, 0.7234, 0.0, 0.7032, 0.4941, 0.6977, 0.4941, 0.7178, 0.4748, 0.7178, 0.4748, 0.6977, 0.5869, 0.6859, 0.5869, 0.7061, 0.5677, 0.7061, 0.5677, 0.6859, 0.9806, 0.5518, 0.9653, 0.5518, 0.9653, 0.0, 0.9806, 0.0, 0.2597, 0.5518, 0.275, 0.5518, 0.275, 0.7892, 0.2597, 0.7892, 0.275, 0.5518, 0.2902, 0.5518, 0.2902, 0.7892, 0.275, 0.7892, 0.9958, 0.5518, 0.9806, 0.5518, 0.9806, 0.0, 0.9958, 0.0, 0.2395, 0.5518, 0.2597, 0.5518, 0.2597, 0.7379, 0.2395, 0.7379, 0.4251, 0.7379, 0.4058, 0.7379, 0.4058, 0.5518, 0.4251, 0.5518, 0.1992, 0.7379, 0.1992, 0.5518, 0.2193, 0.5518, 0.2193, 0.7379, 0.3287, 0.7379, 0.3287, 0.5518, 0.348, 0.5518, 0.348, 0.7379, 0.2193, 0.7379, 0.2193, 0.5518, 0.2395, 0.5518, 0.2395, 0.7379, 0.4444, 0.5518, 0.4444, 0.7379, 0.4251, 0.7379, 0.4251, 0.5518, 0.179, 0.7379, 0.179, 0.5518, 0.1992, 0.5518, 0.1992, 0.7379, 0.3673, 0.7379, 0.3673, 0.5518, 0.3866, 0.5518, 0.3866, 0.7379, 0.5677, 0.6657, 0.5677, 0.6102, 0.5878, 0.6102, 0.5878, 0.6657, 0.7071, 0.7527, 0.6869, 0.7527, 0.6869, 0.4895, 0.7071, 0.4895, 0.2902, 0.6824, 0.2902, 0.6824, 0.2902, 0.7379, 0.2902, 0.7379, 0.2902, 0.7379, 0.2902, 0.6824, 0.3095, 0.6824, 0.3095, 0.7379, 0.3063, 0.7379, 0.3063, 0.7379, 0.3095, 0.7379, 0.3095, 0.7379, 0.3287, 0.6824, 0.3287, 0.6824, 0.3287, 0.7379, 0.3287, 0.7379, 0.7283, 0.4906, 0.7283, 0.7538, 0.709, 0.7538, 0.709, 0.4906, 0.3255, 0.7379, 0.3095, 0.7379, 0.3095, 0.6824, 0.3287, 0.6824, 0.3287, 0.7379, 0.4746, 0.5518, 0.4746, 0.5518, 0.4746, 0.5719, 0.4746, 0.5719, 0.4748, 0.5518, 0.2374, 0.5518, 0.4444, 0.5403, 0.4646, 0.5403, 0.4444, 0.6824, 0.4444, 0.5518, 0.4645, 0.5518, 0.4645, 0.6824, 0.3095, 0.7379, 0.3095, 0.7379, 0.3095, 0.7379, 0.3095, 0.6824, 0.2902, 0.6824, 0.2902, 0.5518, 0.3095, 0.5518, 0.3095, 0.6824, 0.3095, 0.7379, 0.3095, 0.7379, 0.3095, 0.5518, 0.3287, 0.5518, 0.3287, 0.6824, 0.03043, 0.5403, 0.03043, 0.5403, 0.2374, 0.5518, 0.0, 0.5518, 0.01025, 0.5403, 0.01025, 0.5403, 0.2076, 0.5403, 0.2278, 0.5403, 0.2374, 0.5518, 0.03043, 0.5403, 0.03043, 0.5242, 0.03043, 0.521, 0.03043, 0.521, 0.2076, 0.521, 0.1386, 0.6824, 0.1386, 0.7379, 0.1353, 0.7379, 0.1184, 0.7379, 0.1184, 0.6824, 0.3866, 0.6073, 0.3866, 0.5518, 0.3898, 0.5518, 0.4058, 0.5518, 0.4058, 0.6073, 0.6465, 0.4895, 0.6465, 0.7527, 0.6263, 0.7527, 0.6263, 0.4895, 0.1588, 0.7379, 0.1588, 0.6824, 0.179, 0.6824, 0.179, 0.7379, 0.1756, 0.7379, 0.7475, 0.4906, 0.7475, 0.7538, 0.7283, 0.7538, 0.7283, 0.4906, 0.348, 0.7379, 0.348, 0.6824, 0.3673, 0.6824, 0.3673, 0.7379, 0.3641, 0.7379, 0.4058, 0.7379, 0.3866, 0.7379, 0.3866, 0.6073, 0.4058, 0.6073, 0.1588, 0.6824, 0.1588, 0.5518, 0.179, 0.5518, 0.179, 0.6824, 0.348, 0.6824, 0.348, 0.5518, 0.3673, 0.5518, 0.3673, 0.6824, 0.0136, 0.0112, 0.01025, 0.0112, 0.0, 0.0, 0.2374, 0.0, 0.03043, 0.0112, 0.03043, 0.0112, 0.2374, 0.0, 0.2278, 0.0112, 0.2076, 0.0112, 0.2076, 0.03047, 0.03043, 0.03047, 0.03043, 0.01441, 0.4444, 0.0112, 0.2374, 0.0, 0.4748, 0.0, 0.4646, 0.0112, 0.8936, 0.4881, 0.8936, 0.9786, 0.8748, 0.9786, 0.8748, 0.4881, 0.9089, 0.9786, 0.9089, 0.4881, 0.9277, 0.4881, 0.9277, 0.9786, 0.8429, 0.9787, 0.8429, 0.4881, 0.858, 0.4881, 0.858, 0.9787, 0.8128, 0.9787, 0.8128, 0.4881, 0.8279, 0.4881, 0.8279, 0.9787, 0.1424, 0.5884, 0.1386, 0.5518, 0.1588, 0.5518, 0.1574, 0.5884, 0.1574, 0.5884, 0.1588, 0.5518, 0.1588, 0.7379, 0.1386, 0.7379, 0.1386, 0.5518, 0.1424, 0.5884, 0.1424, 0.6072, 0.1574, 0.6072, 0.1198, 0.5884, 0.1184, 0.5518, 0.1386, 0.5518, 0.1349, 0.5884, 0.1386, 0.5518, 0.1386, 0.6824, 0.1184, 0.6824, 0.1184, 0.5518, 0.1198, 0.5884, 0.1198, 0.6072, 0.1349, 0.6072, 0.1349, 0.5884, 0.9653, 0.0, 0.9653, 0.4906, 0.9465, 0.4906, 0.9465, 0.0, 0.9277, 0.4906, 0.9277, 0.0, 0.9465, 0.0, 0.9465, 0.4906, 0.8429, 0.4881, 0.8429, 0.9787, 0.8279, 0.9787, 0.8279, 0.4881, 0.9089, 0.4881, 0.9089, 0.9786, 0.8939, 0.9786, 0.8939, 0.4881, 0.6653, 0.7357, 0.6667, 0.7527, 0.6465, 0.7527, 0.6503, 0.7357, 0.6831, 0.7357, 0.6869, 0.7527, 0.6667, 0.7527, 0.668, 0.7357, 0.709, 0.0, 0.7454, 0.0, 0.7454, 0.4906, 0.709, 0.4906, 0.7454, 0.0, 0.7818, 0.0, 0.7818, 0.4906, 0.7454, 0.4906, 0.8664, 0.4881, 0.8664, 0.9787, 0.858, 0.9787, 0.858, 0.4881, 0.4646, 0.0112, 0.4748, 0.0, 0.4748, 0.5518, 0.4646, 0.5403, 0.4646, 0.521, 0.4599, 0.521, 0.4599, 0.03047, 0.4646, 0.03047, 0.4515, 0.521, 0.4444, 0.521, 0.4444, 0.5403, 0.2374, 0.5518, 0.2374, 0.0, 0.4444, 0.0112, 0.4444, 0.03047, 0.4515, 0.03047, 0.6326, 0.0, 0.6677, 0.0, 0.6677, 0.4895, 0.6263, 0.4895, 0.6263, 0.0007706, 0.6326, 0.0007706, 0.4706, 0.6391, 0.4706, 0.6593, 0.4676, 0.6593, 0.4676, 0.6391, 0.5058, 0.6689, 0.5212, 0.6705, 0.5212, 0.6891, 0.5058, 0.6891, 0.5212, 0.6705, 0.5367, 0.6705, 0.5367, 0.6891, 0.5212, 0.6891, 0.5212, 0.7243, 0.5212, 0.7057, 0.5367, 0.7041, 0.5367, 0.7243, 0.6242, 0.3058, 0.6242, 0.3083, 0.6088, 0.3083, 0.6088, 0.3058, 0.6088, 0.3058, 0.6088, 0.3083, 0.5933, 0.3083, 0.5933, 0.3058, 0.4748, 0.3058, 0.4748, 0.3058, 0.4748, 0.3058, 0.4748, 0.3058, 0.9277, 0.0, 0.9277, 0.4881, 0.9123, 0.4881, 0.9123, 0.4881, 0.9123, 0.0, 0.6088, 0.7964, 0.6088, 0.3083, 0.6088, 0.3083, 0.6242, 0.3083, 0.6242, 0.7964, 0.8044, 0.4906, 0.8044, 0.9786, 0.7961, 0.9786, 0.7961, 0.4906, 0.5933, 0.3058, 0.5933, 0.3083, 0.6088, 0.3083, 0.6088, 0.7964, 0.5933, 0.7964, 0.5933, 0.3058, 0.4676, 0.6038, 0.4683, 0.6038, 0.4683, 0.604, 0.4683, 0.604, 0.4676, 0.604, 0.4676, 0.6242, 0.4676, 0.604, 0.4683, 0.604, 0.4683, 0.604, 0.4683, 0.6242, 0.4747, 0.572, 0.4747, 0.5518, 0.4748, 0.5518, 0.4748, 0.572, 0.4747, 0.5697, 0.4747, 0.5518, 0.4747, 0.5518, 0.4747, 0.5704, 0.4683, 0.5603, 0.4683, 0.5601, 0.4691, 0.5601, 0.4691, 0.5603, 0.4684, 0.5603, 0.4691, 0.5603, 0.4691, 0.5782, 0.4683, 0.5782, 0.4683, 0.5603, 0.4684, 0.5603, 0.4676, 0.6242, 0.4645, 0.6242, 0.4645, 0.6038, 0.467, 0.6038, 0.467, 0.604, 0.4676, 0.604, 0.4645, 0.6038, 0.4645, 0.5955, 0.467, 0.5955, 0.467, 0.6038, 0.6242, 0.3058, 0.6242, 0.3083, 0.6242, 0.3083, 0.6242, 0.3058, 0.4691, 0.5603, 0.4691, 0.5782, 0.4691, 0.5603, 0.5058, 0.6456, 0.4903, 0.6456, 0.4903, 0.6454, 0.5058, 0.6454, 0.4903, 0.6454, 0.4903, 0.6268, 0.5058, 0.6252, 0.5058, 0.6454, 0.4903, 0.6456, 0.4748, 0.6456, 0.4748, 0.6454, 0.4903, 0.6454, 0.4748, 0.6454, 0.4748, 0.6275, 0.4748, 0.6268, 0.4903, 0.6268, 0.4903, 0.6454, 0.6244, 0.3058, 0.6244, 0.3058, 0.6244, 0.7945, 0.6244, 0.7945, 0.4748, 0.5518, 0.4748, 0.5518, 0.4748, 0.5868, 0.4748, 0.5868, 0.4748, 0.5682, 0.8725, 0.4899, 0.8664, 0.4899, 0.8664, 0.4881, 0.8747, 0.4881, 0.8747, 0.9787, 0.8725, 0.9787, 0.5102, 0.7057, 0.5212, 0.7057, 0.5212, 0.7243, 0.5102, 0.7243, 0.5909, 0.6102, 0.5909, 0.6288, 0.5886, 0.6288, 0.5886, 0.6102, 0.4746, 0.5536, 0.4746, 0.5536, 0.4746, 0.5518, 0.4746, 0.5518, 0.9123, 0.0, 0.9123, 0.4881, 0.9012, 0.4881, 0.9012, 0.0, 0.4697, 0.5603, 0.4697, 0.5601, 0.4715, 0.5601, 0.4715, 0.5789, 0.4691, 0.5789, 0.4691, 0.5782, 0.4691, 0.5603, 0.8438, 0.4881, 0.825, 0.4881, 0.8128, 0.4881, 0.8128, 0.0, 0.825, 0.0, 0.8436, 0.0, 0.8436, 1.812e-05, 0.8438, 1.812e-05, 0.4676, 0.604, 0.4683, 0.604, 0.4676, 0.604, 0.7489, 0.5784, 0.7489, 0.5938, 0.7489, 0.5938, 0.7481, 0.5938, 0.7481, 0.5938, 0.7481, 0.5938, 0.7475, 0.5938, 0.7475, 0.5629, 0.7481, 0.5629, 0.7481, 0.5629, 0.7489, 0.5629, 0.7489, 0.5629, 0.6467, 0.6494, 0.655, 0.6494, 0.655, 0.6494, 0.655, 0.6649, 0.655, 0.6649, 0.655, 0.6804, 0.655, 0.6804, 0.6467, 0.6804, 0.6465, 0.6804, 0.6465, 0.6494, 0.6467, 0.6494, 0.674, 0.0, 0.709, 0.0, 0.709, 0.4895, 0.6677, 0.4895, 0.6677, 0.0007706, 0.674, 0.0007706, 0.4736, 0.6391, 0.4736, 0.6593, 0.4706, 0.6593, 0.4706, 0.6391, 0.5367, 0.6689, 0.5522, 0.6705, 0.5522, 0.6891, 0.5367, 0.6891, 0.5522, 0.6705, 0.5677, 0.6705, 0.5677, 0.6891, 0.5522, 0.6891, 0.5521, 0.7243, 0.5522, 0.7057, 0.5676, 0.7041, 0.5676, 0.7243, 0.8128, 0.0, 0.8128, 0.002467, 0.7973, 0.002467, 0.7973, 0.0, 0.7973, 0.0, 0.7973, 0.002467, 0.7818, 0.002467, 0.7818, 0.0, 0.7973, 0.002467, 0.7973, 0.002467, 0.7973, 0.0, 0.7973, 0.0, 0.9012, 0.0, 0.9012, 0.4881, 0.8858, 0.4881, 0.8858, 0.4881, 0.8858, 0.0, 0.7973, 0.4906, 0.7973, 0.002467, 0.7973, 0.002467, 0.8128, 0.002467, 0.8128, 0.4906, 0.7961, 0.4906, 0.7961, 0.9786, 0.7878, 0.9786, 0.7878, 0.4906, 0.7818, 0.0, 0.7818, 0.002467, 0.7973, 0.002467, 0.7973, 0.4906, 0.7818, 0.4906, 0.7818, 0.0, 0.4714, 0.6242, 0.4714, 0.604, 0.4719, 0.604, 0.4721, 0.604, 0.4721, 0.6242, 0.4719, 0.604, 0.4714, 0.604, 0.4714, 0.6038, 0.4721, 0.6038, 0.4721, 0.604, 0.4748, 0.572, 0.4748, 0.5518, 0.4748, 0.5518, 0.4748, 0.572, 0.4747, 0.5697, 0.4747, 0.5518, 0.4747, 0.5518, 0.4747, 0.5704, 0.4683, 0.5869, 0.4683, 0.5871, 0.4676, 0.5871, 0.4676, 0.5869, 0.4678, 0.5869, 0.4676, 0.5869, 0.4676, 0.569, 0.4683, 0.569, 0.4683, 0.5869, 0.4678, 0.5869, 0.4714, 0.604, 0.4714, 0.6242, 0.4683, 0.6242, 0.4683, 0.6038, 0.4708, 0.6038, 0.4708, 0.604, 0.4683, 0.6038, 0.4683, 0.5955, 0.4708, 0.5955, 0.4708, 0.6038, 0.8128, 0.0, 0.8128, 0.002467, 0.8128, 0.002467, 0.8128, 0.0, 0.4676, 0.5869, 0.4676, 0.569, 0.4676, 0.5869, 0.5368, 0.6456, 0.5213, 0.6456, 0.5213, 0.6454, 0.5368, 0.6454, 0.5213, 0.6454, 0.5213, 0.6268, 0.5367, 0.6252, 0.5368, 0.6454, 0.5213, 0.6456, 0.5058, 0.6456, 0.5058, 0.6454, 0.5213, 0.6454, 0.5058, 0.6454, 0.5058, 0.6275, 0.5058, 0.6268, 0.5213, 0.6268, 0.5213, 0.6454, 0.6244, 0.3058, 0.6244, 0.3058, 0.6244, 0.7945, 0.6244, 0.7945, 0.4748, 0.5518, 0.4748, 0.5518, 0.4748, 0.5868, 0.4748, 0.5868, 0.4748, 0.5682, 0.8106, 0.4924, 0.8044, 0.4924, 0.8044, 0.4906, 0.8128, 0.4906, 0.8128, 0.9811, 0.8106, 0.9811, 0.5412, 0.7057, 0.5522, 0.7057, 0.5521, 0.7243, 0.5411, 0.7243, 0.4676, 0.6391, 0.4676, 0.6577, 0.4653, 0.6577, 0.4653, 0.6391, 0.4748, 0.3058, 0.4748, 0.3058, 0.4748, 0.3058, 0.4748, 0.3058, 0.8858, 0.0, 0.8858, 0.4881, 0.8748, 0.4881, 0.8748, 0.0, 0.467, 0.5869, 0.467, 0.5871, 0.4652, 0.5871, 0.4652, 0.5683, 0.4676, 0.5683, 0.4676, 0.569, 0.4676, 0.5869, 0.8748, 0.4881, 0.856, 0.4881, 0.8438, 0.4881, 0.8438, 0.0, 0.856, 0.0, 0.8746, 0.0, 0.8746, 1.812e-05, 0.8748, 1.812e-05, 0.7475, 0.5938, 0.7481, 0.5938, 0.7481, 0.5938, 0.7481, 0.5938, 0.7489, 0.5938, 0.7489, 0.5938, 0.7489, 0.5784, 0.7489, 0.5629, 0.7489, 0.5629, 0.7481, 0.5629, 0.7475, 0.5629, 0.7475, 0.4906, 0.7668, 0.4906, 0.7668, 0.7538, 0.7475, 0.7538, 0.7475, 0.6554, 0.7481, 0.6554, 0.7481, 0.6554, 0.7481, 0.6554, 0.7484, 0.6554, 0.7489, 0.6554, 0.7489, 0.6399, 0.7489, 0.6244, 0.7486, 0.6244, 0.7481, 0.6244, 0.7475, 0.6244, 0.7489, 0.6399, 0.7489, 0.6554, 0.7484, 0.6554, 0.7481, 0.6554, 0.7481, 0.6554, 0.7481, 0.6554, 0.7475, 0.6554, 0.7475, 0.6244, 0.7481, 0.6244, 0.7481, 0.6244, 0.7486, 0.6244, 0.7489, 0.6244, 0.7481, 0.6244, 0.7486, 0.6244, 0.7481, 0.6244, 0.7853, 0.6554, 0.7861, 0.6554, 0.7861, 0.7538, 0.7668, 0.7538, 0.7668, 0.4906, 0.7861, 0.4906, 0.7861, 0.5894, 0.7861, 0.5894, 0.7861, 0.5784, 0.7861, 0.5629, 0.783, 0.5629, 0.783, 0.5784, 0.783, 0.5938, 0.7853, 0.5938, 0.7853, 0.5939, 0.7861, 0.5939, 0.7861, 0.6509, 0.7861, 0.6509, 0.7861, 0.6399, 0.7861, 0.6244, 0.783, 0.6244, 0.783, 0.6399, 0.783, 0.6554, 0.7853, 0.6554, 0.6503, 0.7169, 0.6503, 0.7357, 0.6465, 0.7527, 0.6465, 0.6804, 0.6467, 0.6804, 0.655, 0.6804, 0.655, 0.6804, 0.655, 0.6649, 0.655, 0.6649, 0.655, 0.6494, 0.655, 0.6494, 0.6467, 0.6494, 0.6467, 0.6494, 0.6465, 0.6494, 0.6465, 0.6188, 0.6467, 0.6188, 0.655, 0.6188, 0.655, 0.6188, 0.655, 0.6033, 0.655, 0.6033, 0.655, 0.5879, 0.655, 0.5879, 0.6467, 0.5879, 0.6467, 0.5879, 0.6465, 0.5879, 0.6465, 0.4895, 0.6536, 0.4895, 0.6536, 0.5259, 0.662, 0.5259, 0.662, 0.4895, 0.6667, 0.4895, 0.6667, 0.7527, 0.6653, 0.7357, 0.6653, 0.7169, 0.655, 0.6188, 0.6467, 0.6188, 0.6465, 0.6188, 0.6465, 0.5879, 0.6467, 0.5879, 0.6467, 0.5879, 0.655, 0.5879, 0.655, 0.5879, 0.655, 0.6033, 0.655, 0.6033, 0.655, 0.6188, 0.6869, 0.6494, 0.6806, 0.6494, 0.6806, 0.6494, 0.6783, 0.6494, 0.6783, 0.6649, 0.6783, 0.6804, 0.6867, 0.6804, 0.6867, 0.6649, 0.6867, 0.6539, 0.6869, 0.6539, 0.6869, 0.7527, 0.6831, 0.7357, 0.6831, 0.7169, 0.668, 0.7169, 0.668, 0.7357, 0.6667, 0.7527, 0.6667, 0.4895, 0.6714, 0.4895, 0.6714, 0.5259, 0.6797, 0.5259, 0.6797, 0.4895, 0.6869, 0.4895, 0.6869, 0.5879, 0.6806, 0.5879, 0.6806, 0.5879, 0.6783, 0.5879, 0.6783, 0.6033, 0.6783, 0.6188, 0.6867, 0.6188, 0.6867, 0.6033, 0.6867, 0.5923, 0.6869, 0.5923, 0.6263, 0.1529, 0.4748, 0.1529, 0.4748, 0.0, 0.6263, 0.0, 0.6263, 0.1385, 0.0, 0.7032, 0.0, 0.5518, 0.1184, 0.5518, 0.1184, 0.7032, 0.4748, 0.3058, 0.4748, 0.1529, 0.6263, 0.1529, 0.6263, 0.3058, 0.5933, 0.4587, 0.5933, 0.6102, 0.4748, 0.6102, 0.4748, 0.4587, 0.222, 0.03502, 0.2278, 0.03047, 0.2278, 0.0112, 0.2374, 0.0, 0.2374, 0.5518, 0.2278, 0.5403, 0.2278, 0.521, 0.2076, 0.521, 0.03043, 0.521, 0.01025, 0.521, 0.01025, 0.521, 0.01025, 0.5371, 0.01025, 0.5403, 0.0, 0.5518, 0.0, 0.0, 0.01025, 0.0112, 0.01025, 0.02727, 0.01025, 0.03047, 0.02707, 0.03047, 0.03043, 0.03047, 0.2076, 0.03047, 0.2076, 0.03502, 0.06913, 0.03502, 0.06913, 0.1535, 0.222, 0.1535, 0.2076, 0.03047, 0.2278, 0.03047, 0.222, 0.03502, 0.2076, 0.03502])
me_cube.materials.append(mat_material)
me_cube.use_remesh_preserve_volume = False
me_cube.use_remesh_preserve_attributes = False
me_cube.use_mirror_vertex_groups = False
me_cube.update()

# ---- objects
ob_cube = bpy.data.objects.new('Cube', me_cube)

# ---- transforms, parenting, visibility, modifiers, constraints
ob_cube.location = (0.0, 0.0, 0.0)
ob_cube.lock_rotations_4d = False
ob_cube.empty_display_type = 'ARROWS'
ob_cube.lineart.crease_threshold = 0.0

# ---- collection membership
col_collection.objects.link(ob_cube)

# ---- scene / render settings (as saved in the file)
scene.frame_start = 1; scene.frame_end = 250; scene.frame_set(1)
scene.render.engine = 'BLENDER_EEVEE_NEXT'
scene.cycles.use_denoising = False
scene.cycles.samples = 128
scene.cycles.sampling_pattern = 'TABULATED_SOBOL'
scene.cycles.use_adaptive_sampling = False
scene.cycles.use_light_tree = False
scene.view_settings.view_transform = 'Filmic'
bpy.context.view_layer.update()

# ---- added for rendering (the .blend has no active camera and no usable light): camera, sun
cam_auto = bpy.data.cameras.new('AutoCamera')
cam_auto.lens = 50.0
cam_auto.sensor_width = 36.0
cam_auto.clip_end = 1000.0
ob_auto_camera = bpy.data.objects.new('AutoCamera', cam_auto)
scene.collection.objects.link(ob_auto_camera)
ob_auto_camera.location = (28.4882, -26.5005, 24.9337)
ob_auto_camera.rotation_euler = (1.09748, -7.21219e-08, 0.694738)
scene.camera = ob_auto_camera
light_auto_sun = bpy.data.lights.new('AutoSun', 'SUN')
light_auto_sun.energy = 3.0
light_auto_sun.angle = 0.0523599
ob_auto_sun = bpy.data.objects.new('AutoSun', light_auto_sun)
scene.collection.objects.link(ob_auto_sun)
ob_auto_sun.rotation_euler = (0.872665, 0.174533, 0.523599)
bpy.context.view_layer.update()
